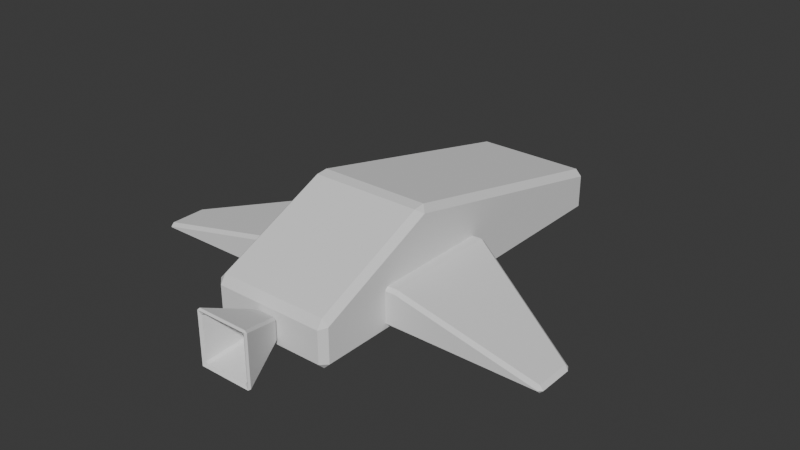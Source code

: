 # Source: SpaceShip.blend  (saved by Blender 4.2.66; exported with 4.5.12 LTS)
import bpy
from mathutils import Matrix  # noqa: F401  (used for matrix-valued properties, if any)

bpy.ops.wm.read_factory_settings(use_empty=True)
scene = bpy.context.scene
scene.name = 'Scene'

# ---- collections
col_collection = bpy.data.collections.new('Collection'); scene.collection.children.link(col_collection)

# ---- world
world_world = bpy.data.worlds.new('World'); scene.world = world_world
world_world.use_nodes = True; world_world.node_tree.nodes.clear()
_N = world_world.node_tree.nodes; _L = world_world.node_tree.links
n0 = _N.new('ShaderNodeOutputWorld'); n0.name = 'World Output'; n0.location = (300, 300)
n1 = _N.new('ShaderNodeBackground'); n1.name = 'Background'; n1.location = (10, 300)
n1.inputs[0].default_value = (0.05088, 0.05088, 0.05088, 1.0)
_L.new(n1.outputs[0], n0.inputs[0])
n0.is_active_output = True
world_world.color = (0.05088, 0.05088, 0.05088)
world_world.sun_shadow_jitter_overblur = 0.0

# ---- meshes
me_cube_003 = bpy.data.meshes.new('Cube.003')
me_cube_003.from_pydata([(-1.0, -3.12, -0.3602), (-1.0, -3.12, 0.3602), (-1.0, 3.12, -0.3602), (-1.0, 3.12, 0.3602), (1.0, -3.12, -0.3602), (1.0, -3.12, 0.3602), (1.0, 3.12, -0.3602), (1.0, 3.12, 0.3602), (-1.0, -1.085, -0.3602), (-1.0, -1.085, 1.274), (1.0, -1.085, -0.3602), (1.0, -1.085, 1.274)], [], [(8, 9, 3, 2), (2, 3, 7, 6), (10, 11, 5, 4), (4, 5, 1, 0), (8, 10, 4, 0), (11, 9, 1, 5), (7, 3, 9, 11), (2, 6, 10, 8), (6, 7, 11, 10), (0, 1, 9, 8)])
_uv = me_cube_003.uv_layers.new(name='UVMap')
_uv.uv.foreach_set('vector', [0.375, 0.08153, 0.625, 0.08153, 0.625, 0.25, 0.375, 0.25, 0.375, 0.25, 0.625, 0.25, 0.625, 0.5, 0.375, 0.5, 0.375, 0.6685, 0.625, 0.6685, 0.625, 0.75, 0.375, 0.75, 0.375, 0.75, 0.625, 0.75, 0.625, 1.0, 0.375, 1.0, 0.125, 0.6685, 0.375, 0.6685, 0.375, 0.75, 0.125, 0.75, 0.625, 0.6685, 0.875, 0.6685, 0.875, 0.75, 0.625, 0.75, 0.625, 0.5, 0.875, 0.5, 0.875, 0.6685, 0.625, 0.6685, 0.125, 0.5, 0.375, 0.5, 0.375, 0.6685, 0.125, 0.6685, 0.375, 0.5, 0.625, 0.5, 0.625, 0.6685, 0.375, 0.6685, 0.375, 0.0, 0.625, 0.0, 0.625, 0.08153, 0.375, 0.08153])
me_cube_003.update()
me_cube_004 = bpy.data.meshes.new('Cube.004')
me_cube_004.from_pydata([(-3.497, -1.907, -0.2281), (-3.497, -1.907, -0.1204), (-3.497, -1.239, -0.2281), (-3.497, -1.239, -0.1204), (3.497, -1.907, -0.2281), (3.497, -1.907, -0.1204), (3.497, -1.239, -0.2281), (3.497, -1.239, -0.1204), (1.166, 0.09258, -0.2281), (-1.166, 0.09258, -0.2281), (-1.166, 0.09258, 0.3854), (1.166, 0.09258, 0.3854), (-1.166, -1.907, -0.2281), (1.166, -1.907, -0.2281), (1.166, -1.907, 0.3854), (-1.166, -1.907, 0.3854)], [], [(0, 1, 3, 2), (8, 11, 7, 6), (6, 7, 5, 4), (12, 15, 1, 0), (8, 6, 4, 13), (10, 3, 1, 15), (7, 11, 14, 5), (11, 10, 15, 14), (2, 9, 12, 0), (9, 8, 13, 12), (4, 5, 14, 13), (13, 14, 15, 12), (2, 3, 10, 9), (9, 10, 11, 8)])
_uv = me_cube_004.uv_layers.new(name='UVMap')
_uv.uv.foreach_set('vector', [0.375, 0.0, 0.625, 0.0, 0.625, 0.25, 0.375, 0.25, 0.375, 0.4167, 0.625, 0.4167, 0.625, 0.5, 0.375, 0.5, 0.375, 0.5, 0.625, 0.5, 0.625, 0.75, 0.375, 0.75, 0.375, 0.9167, 0.625, 0.9167, 0.625, 1.0, 0.375, 1.0, 0.2917, 0.5, 0.375, 0.5, 0.375, 0.75, 0.2917, 0.75, 0.7917, 0.5, 0.875, 0.5, 0.875, 0.75, 0.7917, 0.75, 0.625, 0.5, 0.7083, 0.5, 0.7083, 0.75, 0.625, 0.75, 0.7083, 0.5, 0.7917, 0.5, 0.7917, 0.75, 0.7083, 0.75, 0.125, 0.5, 0.2083, 0.5, 0.2083, 0.75, 0.125, 0.75, 0.2083, 0.5, 0.2917, 0.5, 0.2917, 0.75, 0.2083, 0.75, 0.375, 0.75, 0.625, 0.75, 0.625, 0.8333, 0.375, 0.8333, 0.375, 0.8333, 0.625, 0.8333, 0.625, 0.9167, 0.375, 0.9167, 0.375, 0.25, 0.625, 0.25, 0.625, 0.3333, 0.375, 0.3333, 0.375, 0.3333, 0.625, 0.3333, 0.625, 0.4167, 0.375, 0.4167])
me_cube_004.update()
me_cube_005 = bpy.data.meshes.new('Cube.005')
me_cube_005.from_pydata([(-0.3984, -3.928, -0.3984), (-0.3984, -3.928, 0.3984), (-0.1761, -3.131, -0.1761), (-0.1761, -3.131, 0.1761), (0.3984, -3.928, -0.3984), (0.3984, -3.928, 0.3984), (0.1761, -3.131, -0.1761), (0.1761, -3.131, 0.1761), (-0.4633, -3.928, -0.4633), (-0.4633, -3.928, 0.4633), (0.4633, -3.928, 0.4633), (0.4633, -3.928, -0.4633), (-0.1678, -3.193, -0.1678), (-0.1678, -3.193, 0.1678), (0.1678, -3.193, 0.1678), (0.1678, -3.193, -0.1678)], [], [(8, 9, 3, 2), (2, 3, 7, 6), (6, 7, 10, 11), (1, 0, 12, 13), (2, 6, 11, 8), (7, 3, 9, 10), (0, 1, 9, 8), (5, 4, 11, 10), (4, 0, 8, 11), (1, 5, 10, 9), (15, 14, 13, 12), (5, 1, 13, 14), (4, 5, 14, 15), (0, 4, 15, 12)])
_uv = me_cube_005.uv_layers.new(name='UVMap')
_uv.uv.foreach_set('vector', [0.375, 0.0, 0.625, 0.0, 0.625, 0.25, 0.375, 0.25, 0.375, 0.25, 0.625, 0.25, 0.625, 0.5, 0.375, 0.5, 0.375, 0.5, 0.625, 0.5, 0.625, 0.75, 0.375, 0.75, 0.6075, 0.9825, 0.3925, 0.9825, 0.3925, 0.9825, 0.6075, 0.9825, 0.125, 0.5, 0.375, 0.5, 0.375, 0.75, 0.125, 0.75, 0.625, 0.5, 0.875, 0.5, 0.875, 0.75, 0.625, 0.75, 0.3925, 0.9825, 0.6075, 0.9825, 0.625, 1.0, 0.375, 1.0, 0.6075, 0.7675, 0.3925, 0.7675, 0.375, 0.75, 0.625, 0.75, 0.3925, 0.7675, 0.3925, 0.9825, 0.375, 1.0, 0.375, 0.75, 0.6075, 0.9825, 0.6075, 0.7675, 0.625, 0.75, 0.625, 1.0, 0.3925, 0.7675, 0.6075, 0.7675, 0.6075, 0.9825, 0.3925, 0.9825, 0.6075, 0.7675, 0.6075, 0.9825, 0.6075, 0.9825, 0.6075, 0.7675, 0.3925, 0.7675, 0.6075, 0.7675, 0.6075, 0.7675, 0.3925, 0.7675, 0.3925, 0.9825, 0.3925, 0.7675, 0.3925, 0.7675, 0.3925, 0.9825])
me_cube_005.update()

# ---- objects
ob_cube = bpy.data.objects.new('Cube', me_cube_003)
ob_cube_001 = bpy.data.objects.new('Cube.001', me_cube_004)
ob_cube_002 = bpy.data.objects.new('Cube.002', me_cube_005)

# ---- transforms, parenting, visibility, modifiers, constraints
ob_cube.location = (0.0, 0.0, 0.0)
_m = ob_cube.modifiers.new('Bevel', 'BEVEL')
ob_cube_001.location = (0.0, 0.0, 0.0)
_m = ob_cube_001.modifiers.new('Bevel', 'BEVEL')
ob_cube_002.location = (0.0, 0.0, 0.0)
_m = ob_cube_002.modifiers.new('Bevel', 'BEVEL')

# ---- collection membership
col_collection.objects.link(ob_cube)
col_collection.objects.link(ob_cube_001)
col_collection.objects.link(ob_cube_002)

# ---- scene / render settings (as saved in the file)
scene.frame_start = 1; scene.frame_end = 250; scene.frame_set(1)
scene.render.engine = 'BLENDER_EEVEE_NEXT'
bpy.context.view_layer.update()

# ---- added for rendering (the .blend has no active camera and no usable light): camera, sun
cam_auto = bpy.data.cameras.new('AutoCamera')
cam_auto.lens = 50.0
cam_auto.sensor_width = 36.0
cam_auto.clip_end = 1000.0
ob_auto_camera = bpy.data.objects.new('AutoCamera', cam_auto)
scene.collection.objects.link(ob_auto_camera)
ob_auto_camera.location = (9.32161, -11.59, 7.85772)
ob_auto_camera.rotation_euler = (1.09748, -7.21219e-08, 0.694738)
scene.camera = ob_auto_camera
light_auto_sun = bpy.data.lights.new('AutoSun', 'SUN')
light_auto_sun.energy = 3.0
light_auto_sun.angle = 0.0523599
ob_auto_sun = bpy.data.objects.new('AutoSun', light_auto_sun)
scene.collection.objects.link(ob_auto_sun)
ob_auto_sun.rotation_euler = (0.872665, 0.174533, 0.523599)
bpy.context.view_layer.update()
